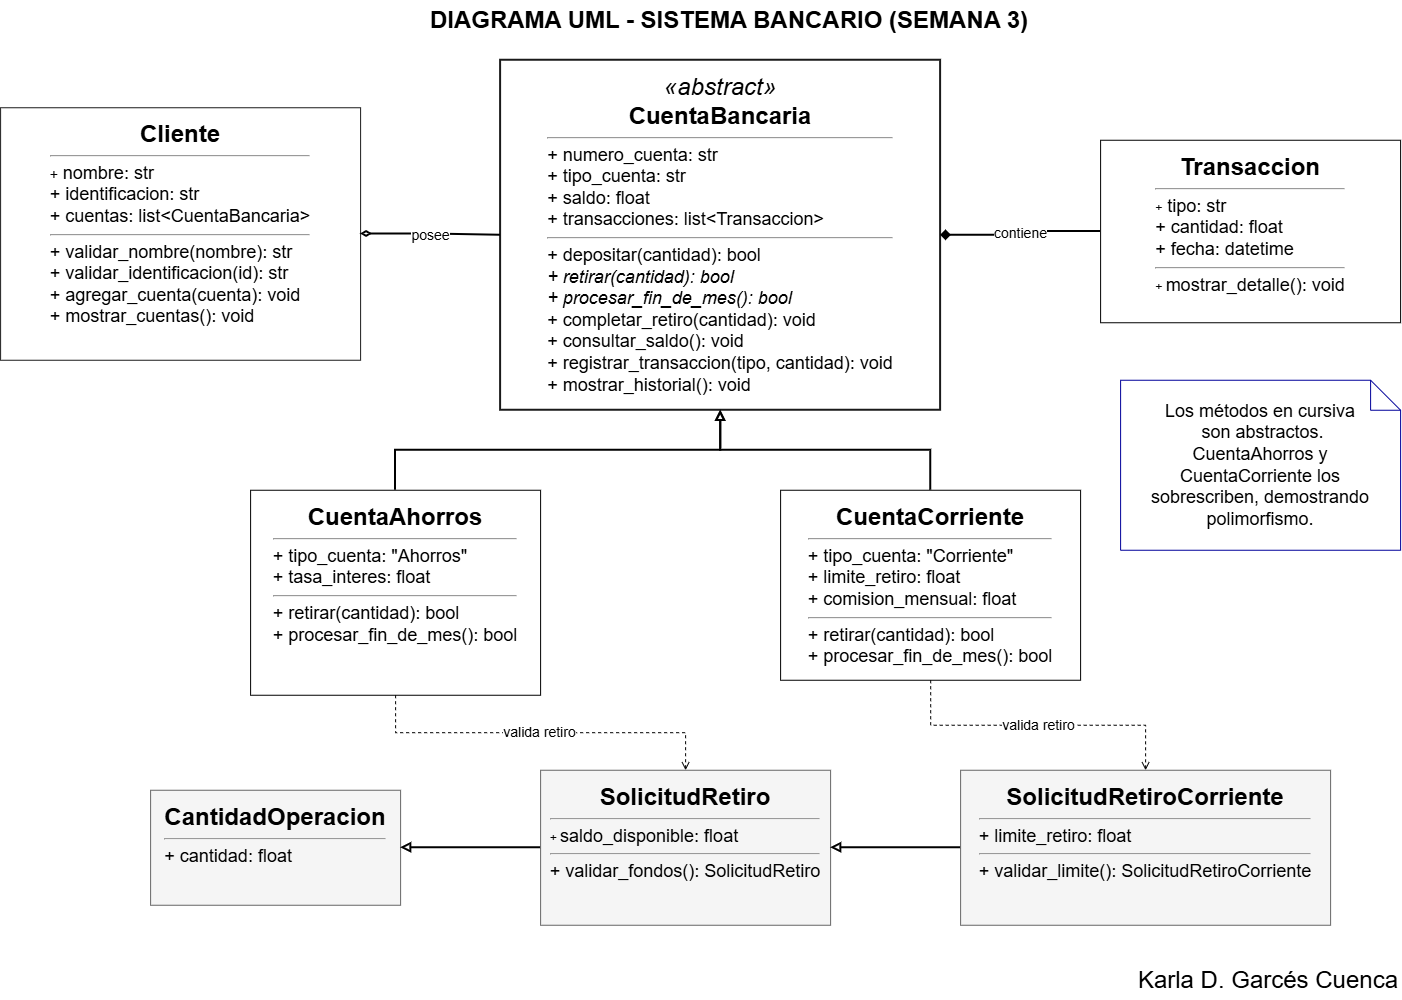

The diagram above was exported from draw.io. Its source (the exported page's mxGraphModel, read from the mxfile embedded in the PNG):
<mxGraphModel dx="2209" dy="1029" grid="1" gridSize="10" guides="1" tooltips="1" connect="1" arrows="1" fold="1" page="1" pageScale="1" pageWidth="1600" pageHeight="1200" math="0" shadow="0">
  <root>
    <mxCell id="0" />
    <mxCell id="1" parent="0" />
    <mxCell id="title" parent="1" style="text;html=1;align=center;verticalAlign=middle;whiteSpace=wrap;rounded=0;fontSize=22;fontStyle=1;" value="&lt;font style=&quot;font-size: 24px;&quot;&gt;DIAGRAMA UML - SISTEMA BANCARIO (SEMANA 3)&lt;/font&gt;" vertex="1">
      <mxGeometry height="40" width="760" x="449" y="90" as="geometry" />
    </mxCell>
    <mxCell id="cliente" parent="1" style="rounded=0;whiteSpace=wrap;html=1;fillColor=#FFFFFF;strokeColor=#1A1A1A;verticalAlign=top;spacing=8;fontSize=12;" value="&lt;div style=&quot;text-align: center;&quot;&gt;&lt;b style=&quot;&quot;&gt;&lt;font style=&quot;font-size: 24px;&quot;&gt;Cliente&lt;/font&gt;&lt;/b&gt;&lt;/div&gt;&lt;hr&gt;&lt;div style=&quot;text-align:left;&quot;&gt;&lt;font style=&quot;&quot;&gt;&lt;span style=&quot;font-size: 14px;&quot;&gt;+&lt;/span&gt;&lt;font style=&quot;font-size: 18px;&quot;&gt; nombre: str&lt;br&gt;+ identificacion: str&lt;br&gt;+ cuentas: list&amp;lt;CuentaBancaria&amp;gt;&lt;/font&gt;&lt;/font&gt;&lt;/div&gt;&lt;hr&gt;&lt;div style=&quot;text-align:left;&quot;&gt;&lt;font style=&quot;font-size: 18px;&quot;&gt;+ validar_nombre(nombre): str&lt;br&gt;+ validar_identificacion(id): str&lt;br&gt;+ agregar_cuenta(cuenta): void&lt;br&gt;+ mostrar_cuentas(): void&lt;/font&gt;&lt;/div&gt;" vertex="1">
      <mxGeometry height="252.5" width="360" x="100" y="197.5" as="geometry" />
    </mxCell>
    <mxCell id="cuenta" parent="1" style="rounded=0;whiteSpace=wrap;html=1;fillColor=#FFFFFF;strokeColor=#1A1A1A;verticalAlign=top;spacing=8;fontSize=12;strokeWidth=2;" value="&lt;div style=&quot;text-align: center;&quot;&gt;&lt;font style=&quot;font-size: 24px;&quot;&gt;&lt;i style=&quot;&quot;&gt;«abstract»&lt;/i&gt;&lt;br&gt;&lt;b style=&quot;&quot;&gt;CuentaBancaria&lt;/b&gt;&lt;/font&gt;&lt;/div&gt;&lt;hr&gt;&lt;div style=&quot;text-align:left;&quot;&gt;&lt;font style=&quot;font-size: 18px;&quot;&gt;+ numero_cuenta: str&lt;br&gt;+ tipo_cuenta: str&lt;br&gt;+ saldo: float&lt;br&gt;+ transacciones: list&amp;lt;Transaccion&amp;gt;&lt;/font&gt;&lt;/div&gt;&lt;hr&gt;&lt;div style=&quot;text-align:left;&quot;&gt;&lt;font style=&quot;font-size: 18px;&quot;&gt;+ depositar(cantidad): bool&lt;br&gt;&lt;i&gt;+ retirar(cantidad): bool&lt;/i&gt;&lt;br&gt;&lt;i&gt;+ procesar_fin_de_mes(): bool&lt;/i&gt;&lt;br&gt;+ completar_retiro(cantidad): void&lt;br&gt;+ consultar_saldo(): void&lt;br&gt;+ registrar_transaccion(tipo, cantidad): void&lt;br&gt;+ mostrar_historial(): void&lt;/font&gt;&lt;/div&gt;" vertex="1">
      <mxGeometry height="350" width="440" x="600" y="150" as="geometry" />
    </mxCell>
    <mxCell id="transaccion" parent="1" style="rounded=0;whiteSpace=wrap;html=1;fillColor=#FFFFFF;strokeColor=#000000;verticalAlign=top;spacing=8;fontSize=12;" value="&lt;div style=&quot;text-align: center;&quot;&gt;&lt;b style=&quot;&quot;&gt;&lt;font style=&quot;font-size: 24px;&quot;&gt;Transaccion&lt;/font&gt;&lt;/b&gt;&lt;/div&gt;&lt;hr&gt;&lt;div style=&quot;text-align:left;&quot;&gt;+&lt;font style=&quot;font-size: 18px;&quot;&gt; tipo: str&lt;br&gt;+ cantidad: float&lt;br&gt;+ fecha: datetime&lt;/font&gt;&lt;/div&gt;&lt;hr&gt;&lt;div style=&quot;text-align:left;&quot;&gt;+ &lt;font style=&quot;font-size: 18px;&quot;&gt;mostrar_detalle(): void&lt;/font&gt;&lt;/div&gt;" vertex="1">
      <mxGeometry height="182.5" width="300" x="1200" y="230" as="geometry" />
    </mxCell>
    <mxCell id="ahorros" parent="1" style="rounded=0;whiteSpace=wrap;html=1;fillColor=#FFFFFF;strokeColor=#000000;verticalAlign=top;spacing=8;fontSize=12;" value="&lt;div style=&quot;&quot;&gt;&lt;b style=&quot;&quot;&gt;&lt;font style=&quot;font-size: 24px;&quot;&gt;CuentaAhorros&lt;/font&gt;&lt;/b&gt;&lt;/div&gt;&lt;hr&gt;&lt;div style=&quot;text-align:left;&quot;&gt;&lt;font style=&quot;font-size: 18px;&quot;&gt;+ tipo_cuenta: &quot;Ahorros&quot;&lt;br&gt;+ tasa_interes: float&lt;/font&gt;&lt;/div&gt;&lt;hr&gt;&lt;div style=&quot;text-align:left;&quot;&gt;&lt;font style=&quot;font-size: 18px;&quot;&gt;+ retirar(cantidad): bool&lt;br&gt;+ procesar_fin_de_mes(): bool&lt;/font&gt;&lt;/div&gt;" vertex="1">
      <mxGeometry height="205" width="290" x="350" y="580" as="geometry" />
    </mxCell>
    <mxCell id="corriente" parent="1" style="rounded=0;whiteSpace=wrap;html=1;fillColor=#FFFFFF;strokeColor=#000000;verticalAlign=top;spacing=8;fontSize=12;" value="&lt;div style=&quot;text-align: center;&quot;&gt;&lt;b style=&quot;&quot;&gt;&lt;font style=&quot;font-size: 24px;&quot;&gt;CuentaCorriente&lt;/font&gt;&lt;/b&gt;&lt;/div&gt;&lt;hr&gt;&lt;div style=&quot;text-align:left;&quot;&gt;&lt;font style=&quot;font-size: 18px;&quot;&gt;+ tipo_cuenta: &quot;Corriente&quot;&lt;br&gt;+ limite_retiro: float&lt;br&gt;+ comision_mensual: float&lt;/font&gt;&lt;/div&gt;&lt;hr&gt;&lt;div style=&quot;text-align:left;&quot;&gt;&lt;font style=&quot;font-size: 18px;&quot;&gt;+ retirar(cantidad): bool&lt;br&gt;+ procesar_fin_de_mes(): bool&lt;/font&gt;&lt;/div&gt;" vertex="1">
      <mxGeometry height="190" width="300" x="880" y="580" as="geometry" />
    </mxCell>
    <mxCell id="cantidad" parent="1" style="rounded=0;whiteSpace=wrap;html=1;fillColor=#f5f5f5;strokeColor=#666666;verticalAlign=top;spacing=8;fontSize=12;" value="&lt;div style=&quot;text-align: center;&quot;&gt;&lt;b style=&quot;&quot;&gt;&lt;font style=&quot;font-size: 24px;&quot;&gt;CantidadOperacion&lt;/font&gt;&lt;/b&gt;&lt;/div&gt;&lt;hr&gt;&lt;div style=&quot;text-align:left;&quot;&gt;&lt;font style=&quot;font-size: 18px;&quot;&gt;+ cantidad: float&lt;/font&gt;&lt;/div&gt;" vertex="1">
      <mxGeometry height="115" width="250" x="250" y="880" as="geometry" />
    </mxCell>
    <mxCell id="solicitud" parent="1" style="rounded=0;whiteSpace=wrap;html=1;fillColor=#f5f5f5;strokeColor=#666666;verticalAlign=top;spacing=8;fontSize=12;" value="&lt;div style=&quot;text-align: center;&quot;&gt;&lt;b style=&quot;&quot;&gt;&lt;font style=&quot;font-size: 24px;&quot;&gt;SolicitudRetiro&lt;/font&gt;&lt;/b&gt;&lt;/div&gt;&lt;hr&gt;&lt;div style=&quot;text-align:left;&quot;&gt;+ &lt;font style=&quot;font-size: 18px;&quot;&gt;saldo_disponible: float&lt;/font&gt;&lt;/div&gt;&lt;hr&gt;&lt;div style=&quot;text-align:left;&quot;&gt;&lt;font style=&quot;font-size: 18px;&quot;&gt;+ validar_fondos(): SolicitudRetiro&lt;/font&gt;&lt;/div&gt;" vertex="1">
      <mxGeometry height="155" width="290" x="640" y="860" as="geometry" />
    </mxCell>
    <mxCell id="solicitudCorriente" parent="1" style="rounded=0;whiteSpace=wrap;html=1;fillColor=#f5f5f5;strokeColor=#666666;verticalAlign=top;spacing=8;fontSize=12;" value="&lt;div style=&quot;text-align: center;&quot;&gt;&lt;b style=&quot;&quot;&gt;&lt;font style=&quot;font-size: 24px;&quot;&gt;SolicitudRetiroCorriente&lt;/font&gt;&lt;/b&gt;&lt;/div&gt;&lt;hr&gt;&lt;div style=&quot;text-align:left;&quot;&gt;&lt;font style=&quot;font-size: 18px;&quot;&gt;+ limite_retiro: float&lt;/font&gt;&lt;/div&gt;&lt;hr&gt;&lt;div style=&quot;text-align:left;&quot;&gt;&lt;font style=&quot;font-size: 18px;&quot;&gt;+ validar_limite(): SolicitudRetiroCorriente&lt;/font&gt;&lt;/div&gt;" vertex="1">
      <mxGeometry height="155" width="370" x="1060" y="860" as="geometry" />
    </mxCell>
    <mxCell id="agregacion" edge="1" parent="1" source="cliente" style="edgeStyle=orthogonalEdgeStyle;rounded=0;orthogonalLoop=1;jettySize=auto;html=1;startArrow=diamondThin;startFill=0;endArrow=none;strokeWidth=2;" target="cuenta" value="&lt;font style=&quot;font-size: 14px;&quot;&gt;posee&lt;/font&gt;">
      <mxGeometry relative="1" as="geometry" />
    </mxCell>
    <mxCell id="composicion" edge="1" parent="1" source="cuenta" style="edgeStyle=orthogonalEdgeStyle;rounded=0;orthogonalLoop=1;jettySize=auto;html=1;startArrow=diamond;startFill=1;endArrow=none;strokeWidth=2;" target="transaccion" value="&lt;font style=&quot;font-size: 14px;&quot;&gt;contiene&lt;/font&gt;">
      <mxGeometry relative="1" x="0.0088" as="geometry">
        <mxPoint as="offset" />
      </mxGeometry>
    </mxCell>
    <mxCell id="herenciaAhorros" edge="1" parent="1" source="ahorros" style="edgeStyle=orthogonalEdgeStyle;rounded=0;orthogonalLoop=1;jettySize=auto;html=1;endArrow=block;endFill=0;strokeWidth=2;" target="cuenta" value="">
      <mxGeometry relative="1" as="geometry" />
    </mxCell>
    <mxCell id="herenciaCorriente" edge="1" parent="1" source="corriente" style="edgeStyle=orthogonalEdgeStyle;rounded=0;orthogonalLoop=1;jettySize=auto;html=1;endArrow=block;endFill=0;strokeWidth=2;" target="cuenta" value="">
      <mxGeometry relative="1" as="geometry" />
    </mxCell>
    <mxCell id="herenciaSolicitud" edge="1" parent="1" source="solicitud" style="edgeStyle=orthogonalEdgeStyle;rounded=0;orthogonalLoop=1;jettySize=auto;html=1;endArrow=block;endFill=0;strokeWidth=2;" target="cantidad" value="">
      <mxGeometry relative="1" as="geometry" />
    </mxCell>
    <mxCell id="herenciaSolicitudCorriente" edge="1" parent="1" source="solicitudCorriente" style="edgeStyle=orthogonalEdgeStyle;rounded=0;orthogonalLoop=1;jettySize=auto;html=1;endArrow=block;endFill=0;strokeWidth=2;" target="solicitud" value="">
      <mxGeometry relative="1" as="geometry" />
    </mxCell>
    <mxCell id="depAhorros" edge="1" parent="1" source="ahorros" style="edgeStyle=orthogonalEdgeStyle;rounded=0;orthogonalLoop=1;jettySize=auto;html=1;dashed=1;endArrow=open;endFill=0;fillColor=#000000;" target="solicitud" value="&lt;font style=&quot;font-size: 14px;&quot;&gt;valida retiro&lt;/font&gt;">
      <mxGeometry relative="1" as="geometry" />
    </mxCell>
    <mxCell id="depCorriente" edge="1" parent="1" source="corriente" style="edgeStyle=orthogonalEdgeStyle;rounded=0;orthogonalLoop=1;jettySize=auto;html=1;dashed=1;endArrow=open;endFill=0;fillColor=#000000;" target="solicitudCorriente" value="&lt;font style=&quot;font-size: 14px;&quot;&gt;valida retiro&lt;/font&gt;">
      <mxGeometry relative="1" as="geometry" />
    </mxCell>
    <mxCell id="nota" parent="1" style="shape=note;whiteSpace=wrap;html=1;backgroundOutline=1;fillColor=#FFFFFF;strokeColor=#000099;fontSize=12;align=center;spacing=8;" value="&lt;div style=&quot;&quot;&gt;&lt;span style=&quot;font-size: 18px; background-color: transparent; color: light-dark(rgb(0, 0, 0), rgb(255, 255, 255));&quot;&gt;Los métodos en cursiva&lt;/span&gt;&lt;/div&gt;&lt;div style=&quot;&quot;&gt;&lt;span style=&quot;font-size: 18px; background-color: transparent; color: light-dark(rgb(0, 0, 0), rgb(255, 255, 255));&quot;&gt;&amp;nbsp;son abstractos.&lt;/span&gt;&lt;/div&gt;&lt;font style=&quot;font-size: 18px;&quot;&gt;&lt;div style=&quot;&quot;&gt;&lt;span style=&quot;background-color: transparent; color: light-dark(rgb(0, 0, 0), rgb(255, 255, 255));&quot;&gt;CuentaAhorros y CuentaCorriente los sobrescriben, demostrando polimorfismo.&lt;/span&gt;&lt;/div&gt;&lt;/font&gt;" vertex="1">
      <mxGeometry height="170" width="280" x="1220" y="470" as="geometry" />
    </mxCell>
    <mxCell id="3ibSFjz6HpicxZvyDceF-3" parent="1" style="text;html=1;align=right;verticalAlign=middle;whiteSpace=wrap;rounded=0;fontSize=22;fontStyle=1;" value="&lt;font style=&quot;font-size: 24px; font-weight: normal;&quot;&gt;Karla D. Garcés Cuenca&lt;/font&gt;" vertex="1">
      <mxGeometry height="40" width="760" x="740" y="1050" as="geometry" />
    </mxCell>
  </root>
</mxGraphModel>